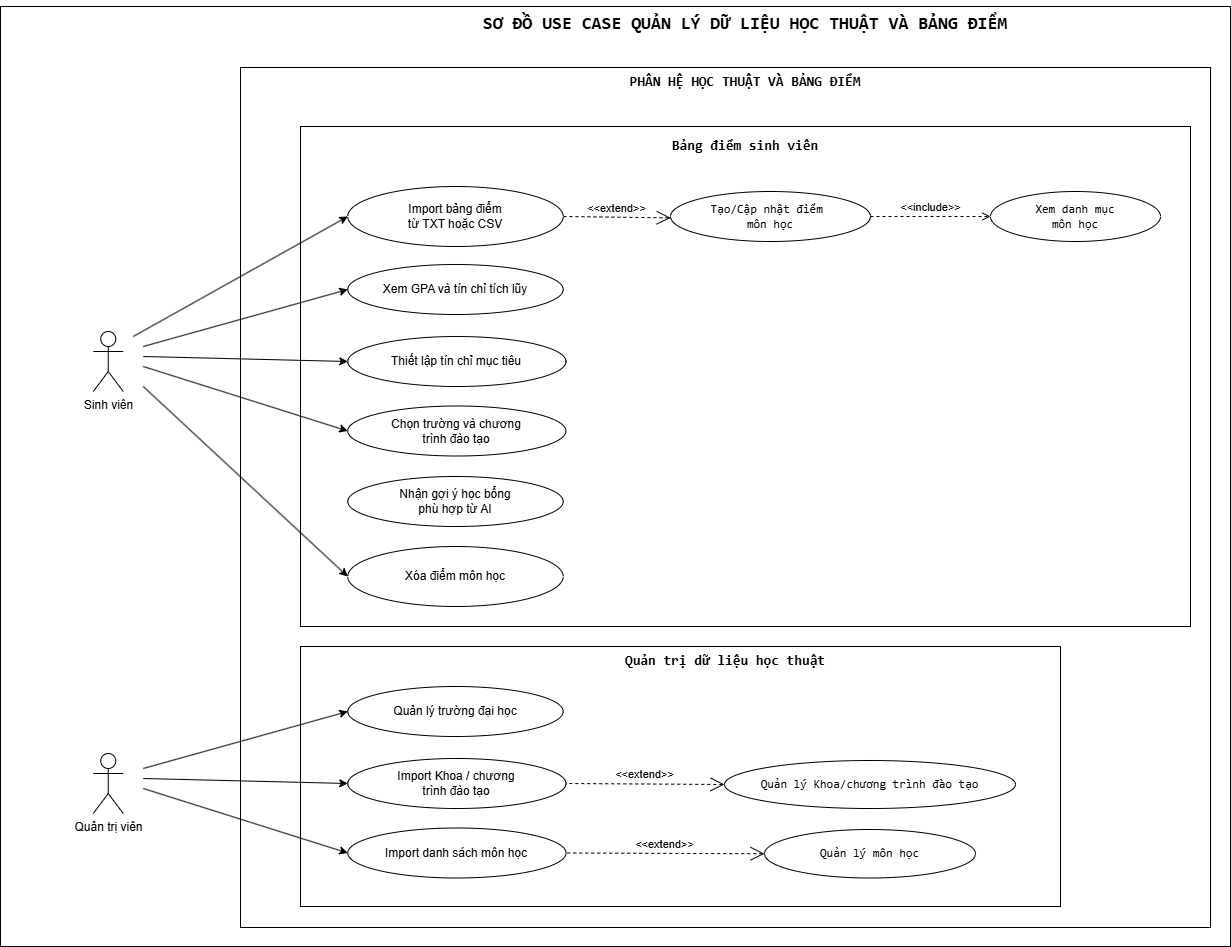

The diagram above was exported from draw.io. Its source (the exported page's mxGraphModel, read from the mxfile embedded in the PNG):
<mxGraphModel dx="4514" dy="2220" grid="1" gridSize="10" guides="1" tooltips="1" connect="1" arrows="1" fold="1" page="1" pageScale="1" pageWidth="827" pageHeight="1169" math="0" shadow="0">
  <root>
    <mxCell id="0" />
    <mxCell id="1" parent="0" />
    <mxCell id="2" parent="1" style="rounded=0;whiteSpace=wrap;html=1;" value="" vertex="1">
      <mxGeometry height="940" width="1230" x="960" y="160" as="geometry" />
    </mxCell>
    <mxCell id="3" parent="1" style="text;html=1;whiteSpace=wrap;strokeColor=none;fillColor=none;align=center;verticalAlign=middle;rounded=0;" value="&lt;pre&gt;&lt;code&gt;&lt;font style=&quot;font-size: 18px;&quot;&gt;&lt;b&gt;SƠ ĐỒ USE CASE QUẢN LÝ DỮ LIỆU HỌC THUẬT VÀ BẢNG ĐIỂM&lt;/b&gt;&lt;/font&gt;&lt;/code&gt;&lt;/pre&gt;" vertex="1">
      <mxGeometry height="30" width="330" x="1540" y="162" as="geometry" />
    </mxCell>
    <mxCell id="4" parent="1" style="shape=umlActor;verticalLabelPosition=bottom;verticalAlign=top;html=1;outlineConnect=0;" value="Sinh viên" vertex="1">
      <mxGeometry height="60" width="30" x="1052.75" y="485" as="geometry" />
    </mxCell>
    <mxCell id="5" parent="1" style="html=1;dashed=0;whiteSpace=wrap;" value="" vertex="1">
      <mxGeometry height="860" width="970" x="1200" y="221" as="geometry" />
    </mxCell>
    <mxCell id="6" parent="1" style="html=1;dashed=0;whiteSpace=wrap;" value="" vertex="1">
      <mxGeometry height="260" width="760" x="1260" y="800" as="geometry" />
    </mxCell>
    <mxCell id="7" parent="1" style="text;html=1;whiteSpace=wrap;strokeColor=none;fillColor=none;align=center;verticalAlign=middle;rounded=0;" value="&lt;pre&gt;&lt;code&gt;&lt;font style=&quot;font-size: 14px;&quot;&gt;&lt;b&gt;PHÂN HỆ HỌC THUẬT VÀ BẢNG ĐIỂM&lt;/b&gt;&lt;/font&gt;&lt;/code&gt;&lt;/pre&gt;" vertex="1">
      <mxGeometry height="30" width="60" x="1675" y="221" as="geometry" />
    </mxCell>
    <mxCell id="8" parent="1" style="html=1;dashed=0;whiteSpace=wrap;" value="" vertex="1">
      <mxGeometry height="500" width="890" x="1260" y="280" as="geometry" />
    </mxCell>
    <mxCell id="9" parent="1" style="ellipse;whiteSpace=wrap;html=1;" value="Import bảng điểm&lt;br&gt;từ TXT hoặc CSV" vertex="1">
      <mxGeometry height="60" width="215.5" x="1307.25" y="340" as="geometry" />
    </mxCell>
    <mxCell id="10" parent="1" style="ellipse;whiteSpace=wrap;html=1;" value="Xem GPA và tín chỉ tích lũy" vertex="1">
      <mxGeometry height="50" width="215.5" x="1307.25" y="418" as="geometry" />
    </mxCell>
    <mxCell id="11" parent="1" style="ellipse;whiteSpace=wrap;html=1;" value="Thiết lập tín chỉ mục tiêu" vertex="1">
      <mxGeometry height="50" width="218.25" x="1307.25" y="490" as="geometry" />
    </mxCell>
    <mxCell id="12" parent="1" style="ellipse;whiteSpace=wrap;html=1;" value="Chọn trường và chương&lt;br&gt;trình đào tạo" vertex="1">
      <mxGeometry height="50" width="218.25" x="1307.25" y="559.5" as="geometry" />
    </mxCell>
    <mxCell id="13" parent="1" style="ellipse;whiteSpace=wrap;html=1;" value="Xóa điểm môn học" vertex="1">
      <mxGeometry height="60" width="215.5" x="1307.25" y="700" as="geometry" />
    </mxCell>
    <mxCell id="14" parent="1" style="ellipse;whiteSpace=wrap;html=1;" value="Nhận gợi ý học bổng&lt;br&gt;phù hợp từ AI" vertex="1">
      <mxGeometry height="50" width="215.5" x="1307.25" y="630" as="geometry" />
    </mxCell>
    <mxCell id="15" edge="1" parent="1" style="endArrow=classic;html=1;rounded=0;entryX=0;entryY=0.5;entryDx=0;entryDy=0;" target="11" value="">
      <mxGeometry height="50" relative="1" width="50" as="geometry">
        <mxPoint x="1102.75" y="510" as="sourcePoint" />
        <mxPoint x="1356.75" y="480" as="targetPoint" />
      </mxGeometry>
    </mxCell>
    <mxCell id="16" edge="1" parent="1" style="endArrow=classic;html=1;rounded=0;entryX=0;entryY=0.5;entryDx=0;entryDy=0;" target="12" value="">
      <mxGeometry height="50" relative="1" width="50" as="geometry">
        <mxPoint x="1102.75" y="520" as="sourcePoint" />
        <mxPoint x="1366.75" y="590" as="targetPoint" />
      </mxGeometry>
    </mxCell>
    <mxCell id="17" edge="1" parent="1" style="endArrow=classic;html=1;rounded=0;entryX=0;entryY=0.5;entryDx=0;entryDy=0;" target="10" value="">
      <mxGeometry height="50" relative="1" width="50" as="geometry">
        <mxPoint x="1102.75" y="500" as="sourcePoint" />
        <mxPoint x="1366.75" y="630" as="targetPoint" />
      </mxGeometry>
    </mxCell>
    <mxCell id="18" edge="1" parent="1" style="endArrow=classic;html=1;rounded=0;entryX=0;entryY=0.5;entryDx=0;entryDy=0;" target="13" value="">
      <mxGeometry height="50" relative="1" width="50" as="geometry">
        <mxPoint x="1102.75" y="540" as="sourcePoint" />
        <mxPoint x="1346.75" y="660" as="targetPoint" />
      </mxGeometry>
    </mxCell>
    <mxCell id="19" edge="1" parent="1" style="endArrow=classic;html=1;rounded=0;entryX=0;entryY=0.5;entryDx=0;entryDy=0;" target="9" value="">
      <mxGeometry height="50" relative="1" width="50" as="geometry">
        <mxPoint x="1092.75" y="490" as="sourcePoint" />
        <mxPoint x="1376.75" y="620" as="targetPoint" />
      </mxGeometry>
    </mxCell>
    <mxCell id="20" parent="1" style="ellipse;whiteSpace=wrap;html=1;" value="&lt;pre&gt;Tạo/Cập nhật điểm &lt;br&gt;môn học&lt;/pre&gt;" vertex="1">
      <mxGeometry height="50" width="200" x="1630" y="345" as="geometry" />
    </mxCell>
    <mxCell id="21" parent="1" style="ellipse;whiteSpace=wrap;html=1;" value="&lt;pre&gt;Xem danh mục&lt;br&gt;môn học&lt;/pre&gt;" vertex="1">
      <mxGeometry height="50" width="170" x="1950" y="345" as="geometry" />
    </mxCell>
    <mxCell id="22" edge="1" parent="1" source="20" style="edgeStyle=none;html=1;startArrow=open;endArrow=none;startSize=12;verticalAlign=bottom;dashed=1;labelBackgroundColor=none;rounded=0;entryX=1;entryY=0.5;entryDx=0;entryDy=0;" target="9" value="&amp;lt;&amp;lt;extend&amp;gt;&amp;gt;">
      <mxGeometry relative="1" width="160" as="geometry">
        <mxPoint x="1532.75" y="318.75" as="sourcePoint" />
        <mxPoint x="1692.75" y="318.75" as="targetPoint" />
      </mxGeometry>
    </mxCell>
    <mxCell id="23" edge="1" parent="1" source="20" style="html=1;verticalAlign=bottom;labelBackgroundColor=none;endArrow=open;endFill=0;dashed=1;rounded=0;exitX=1;exitY=0.5;exitDx=0;exitDy=0;entryX=0;entryY=0.5;entryDx=0;entryDy=0;" target="21" value="&amp;lt;&amp;lt;include&amp;gt;&amp;gt;">
      <mxGeometry relative="1" width="160" as="geometry">
        <mxPoint x="1810" y="410" as="sourcePoint" />
        <mxPoint x="1970" y="410" as="targetPoint" />
      </mxGeometry>
    </mxCell>
    <mxCell id="24" parent="1" style="shape=umlActor;verticalLabelPosition=bottom;verticalAlign=top;html=1;outlineConnect=0;" value="Quản trị viên" vertex="1">
      <mxGeometry height="60" width="30" x="1052.75" y="907" as="geometry" />
    </mxCell>
    <mxCell id="25" parent="1" style="ellipse;whiteSpace=wrap;html=1;" value="Quản lý trường đại học" vertex="1">
      <mxGeometry height="50" width="215.5" x="1307.25" y="840" as="geometry" />
    </mxCell>
    <mxCell id="26" parent="1" style="ellipse;whiteSpace=wrap;html=1;" value="Import Khoa / chương&lt;br&gt;trình đào tạo" vertex="1">
      <mxGeometry height="50" width="218.25" x="1307.25" y="912" as="geometry" />
    </mxCell>
    <mxCell id="27" parent="1" style="ellipse;whiteSpace=wrap;html=1;" value="Import danh sách môn học" vertex="1">
      <mxGeometry height="50" width="218.25" x="1307.25" y="981.5" as="geometry" />
    </mxCell>
    <mxCell id="28" edge="1" parent="1" style="endArrow=classic;html=1;rounded=0;entryX=0;entryY=0.5;entryDx=0;entryDy=0;" target="26" value="">
      <mxGeometry height="50" relative="1" width="50" as="geometry">
        <mxPoint x="1102.75" y="932" as="sourcePoint" />
        <mxPoint x="1356.75" y="902" as="targetPoint" />
      </mxGeometry>
    </mxCell>
    <mxCell id="29" edge="1" parent="1" style="endArrow=classic;html=1;rounded=0;entryX=0;entryY=0.5;entryDx=0;entryDy=0;" target="27" value="">
      <mxGeometry height="50" relative="1" width="50" as="geometry">
        <mxPoint x="1102.75" y="942" as="sourcePoint" />
        <mxPoint x="1366.75" y="1012" as="targetPoint" />
      </mxGeometry>
    </mxCell>
    <mxCell id="30" edge="1" parent="1" style="endArrow=classic;html=1;rounded=0;entryX=0;entryY=0.5;entryDx=0;entryDy=0;" target="25" value="">
      <mxGeometry height="50" relative="1" width="50" as="geometry">
        <mxPoint x="1102.75" y="922" as="sourcePoint" />
        <mxPoint x="1366.75" y="1052" as="targetPoint" />
      </mxGeometry>
    </mxCell>
    <mxCell id="31" parent="1" style="ellipse;whiteSpace=wrap;html=1;" value="&lt;pre&gt;Quản lý Khoa/chương trình đào tạo&lt;/pre&gt;" vertex="1">
      <mxGeometry height="48" width="291" x="1684" y="914" as="geometry" />
    </mxCell>
    <mxCell id="32" parent="1" style="ellipse;whiteSpace=wrap;html=1;" value="&lt;pre&gt;Quản lý môn học&lt;/pre&gt;" vertex="1">
      <mxGeometry height="48.5" width="211" x="1724" y="983" as="geometry" />
    </mxCell>
    <mxCell id="33" edge="1" parent="1" source="31" style="edgeStyle=none;html=1;startArrow=open;endArrow=none;startSize=12;verticalAlign=bottom;dashed=1;labelBackgroundColor=none;rounded=0;entryX=1;entryY=0.5;entryDx=0;entryDy=0;" target="26" value="&amp;lt;&amp;lt;extend&amp;gt;&amp;gt;">
      <mxGeometry relative="1" width="160" as="geometry">
        <mxPoint x="1581.75" y="885.75" as="sourcePoint" />
        <mxPoint x="1571.750000000004" y="937" as="targetPoint" />
      </mxGeometry>
    </mxCell>
    <mxCell id="34" edge="1" parent="1" source="32" style="edgeStyle=none;html=1;startArrow=open;endArrow=none;startSize=12;verticalAlign=bottom;dashed=1;labelBackgroundColor=none;rounded=0;entryX=1;entryY=0.5;entryDx=0;entryDy=0;exitX=0;exitY=0.5;exitDx=0;exitDy=0;" target="27" value="&amp;lt;&amp;lt;extend&amp;gt;&amp;gt;">
      <mxGeometry relative="1" width="160" as="geometry">
        <mxPoint x="1675.75" y="1000" as="sourcePoint" />
        <mxPoint x="1550" y="1050" as="targetPoint" />
      </mxGeometry>
    </mxCell>
    <mxCell id="35" parent="1" style="text;html=1;whiteSpace=wrap;strokeColor=none;fillColor=none;align=center;verticalAlign=middle;rounded=0;" value="&lt;pre&gt;&lt;span style=&quot;font-size: 14px;&quot;&gt;&lt;b&gt;Bảng điểm sinh viên&lt;/b&gt;&lt;/span&gt;&lt;/pre&gt;" vertex="1">
      <mxGeometry height="30" width="60" x="1675" y="285" as="geometry" />
    </mxCell>
    <mxCell id="36" parent="1" style="text;html=1;whiteSpace=wrap;strokeColor=none;fillColor=none;align=center;verticalAlign=middle;rounded=0;" value="&lt;pre&gt;&lt;span style=&quot;font-size: 14px;&quot;&gt;&lt;b&gt;Quản trị dữ liệu học thuật&lt;/b&gt;&lt;/span&gt;&lt;/pre&gt;" vertex="1">
      <mxGeometry height="30" width="60" x="1655" y="800" as="geometry" />
    </mxCell>
  </root>
</mxGraphModel>